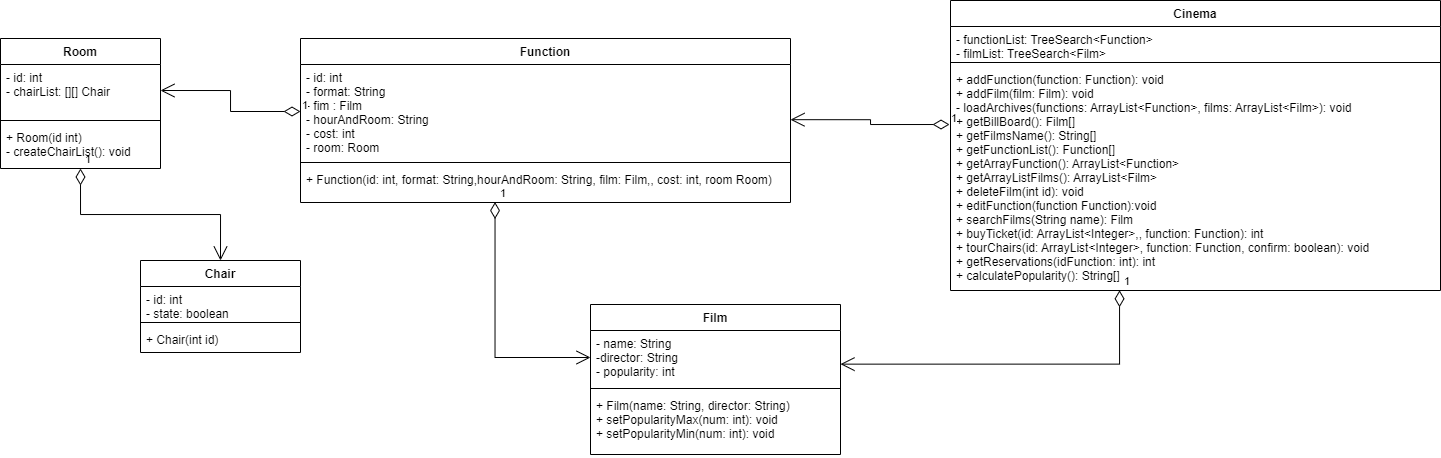

The diagram above was exported from draw.io. Its source (the exported page's mxGraphModel, read from the mxfile embedded in the PNG):
<mxGraphModel dx="1393" dy="361" grid="1" gridSize="10" guides="1" tooltips="1" connect="1" arrows="1" fold="1" page="1" pageScale="1" pageWidth="827" pageHeight="1169" math="0" shadow="0">
  <root>
    <mxCell id="0" />
    <mxCell id="1" parent="0" />
    <mxCell id="ztGnJhwstgP3MqO_1_AC-1" value="Cinema" style="swimlane;fontStyle=1;align=center;verticalAlign=top;childLayout=stackLayout;horizontal=1;startSize=26;horizontalStack=0;resizeParent=1;resizeParentMax=0;resizeLast=0;collapsible=1;marginBottom=0;" parent="1" vertex="1">
      <mxGeometry x="490" y="24" width="490" height="290" as="geometry" />
    </mxCell>
    <mxCell id="ztGnJhwstgP3MqO_1_AC-2" value="- functionList: TreeSearch&lt;Function&gt;&#10;- filmList: TreeSearch&lt;Film&gt;" style="text;strokeColor=none;fillColor=none;align=left;verticalAlign=top;spacingLeft=4;spacingRight=4;overflow=hidden;rotatable=0;points=[[0,0.5],[1,0.5]];portConstraint=eastwest;" parent="ztGnJhwstgP3MqO_1_AC-1" vertex="1">
      <mxGeometry y="26" width="490" height="32" as="geometry" />
    </mxCell>
    <mxCell id="ztGnJhwstgP3MqO_1_AC-3" value="" style="line;strokeWidth=1;fillColor=none;align=left;verticalAlign=middle;spacingTop=-1;spacingLeft=3;spacingRight=3;rotatable=0;labelPosition=right;points=[];portConstraint=eastwest;" parent="ztGnJhwstgP3MqO_1_AC-1" vertex="1">
      <mxGeometry y="58" width="490" height="8" as="geometry" />
    </mxCell>
    <mxCell id="ztGnJhwstgP3MqO_1_AC-4" value="+ addFunction(function: Function): void&#10;+ addFilm(film: Film): void&#10;- loadArchives(functions: ArrayList&lt;Function&gt;, films: ArrayList&lt;Film&gt;): void&#10;+ getBillBoard(): Film[]&#10;+ getFilmsName(): String[]&#10;+ getFunctionList(): Function[]&#10;+ getArrayFunction(): ArrayList&lt;Function&gt;&#10;+ getArrayListFilms(): ArrayList&lt;Film&gt;&#10;+ deleteFilm(int id): void&#10;+ editFunction(function Function):void&#10;+ searchFilms(String name): Film &#10;+ buyTicket(id: ArrayList&lt;Integer&gt;,, function: Function): int&#10;+ tourChairs(id: ArrayList&lt;Integer&gt;, function: Function, confirm: boolean): void&#10;+ getReservations(idFunction: int): int&#10;+ calculatePopularity(): String[]" style="text;strokeColor=none;fillColor=none;align=left;verticalAlign=top;spacingLeft=4;spacingRight=4;overflow=hidden;rotatable=0;points=[[0,0.5],[1,0.5]];portConstraint=eastwest;" parent="ztGnJhwstgP3MqO_1_AC-1" vertex="1">
      <mxGeometry y="66" width="490" height="224" as="geometry" />
    </mxCell>
    <mxCell id="mkna8YRRzsEr1GrNP2t1-1" value="Function" style="swimlane;fontStyle=1;align=center;verticalAlign=top;childLayout=stackLayout;horizontal=1;startSize=26;horizontalStack=0;resizeParent=1;resizeParentMax=0;resizeLast=0;collapsible=1;marginBottom=0;" parent="1" vertex="1">
      <mxGeometry x="-160" y="62" width="490" height="164" as="geometry" />
    </mxCell>
    <mxCell id="mkna8YRRzsEr1GrNP2t1-2" value="- id: int&#10;- format: String&#10;- fim : Film&#10;- hourAndRoom: String&#10;- cost: int&#10;- room: Room" style="text;strokeColor=none;fillColor=none;align=left;verticalAlign=top;spacingLeft=4;spacingRight=4;overflow=hidden;rotatable=0;points=[[0,0.5],[1,0.5]];portConstraint=eastwest;" parent="mkna8YRRzsEr1GrNP2t1-1" vertex="1">
      <mxGeometry y="26" width="490" height="94" as="geometry" />
    </mxCell>
    <mxCell id="mkna8YRRzsEr1GrNP2t1-3" value="" style="line;strokeWidth=1;fillColor=none;align=left;verticalAlign=middle;spacingTop=-1;spacingLeft=3;spacingRight=3;rotatable=0;labelPosition=right;points=[];portConstraint=eastwest;" parent="mkna8YRRzsEr1GrNP2t1-1" vertex="1">
      <mxGeometry y="120" width="490" height="8" as="geometry" />
    </mxCell>
    <mxCell id="mkna8YRRzsEr1GrNP2t1-4" value="+ Function(id: int, format: String,hourAndRoom: String, film: Film,, cost: int, room Room)" style="text;strokeColor=none;fillColor=none;align=left;verticalAlign=top;spacingLeft=4;spacingRight=4;overflow=hidden;rotatable=0;points=[[0,0.5],[1,0.5]];portConstraint=eastwest;" parent="mkna8YRRzsEr1GrNP2t1-1" vertex="1">
      <mxGeometry y="128" width="490" height="36" as="geometry" />
    </mxCell>
    <mxCell id="mkna8YRRzsEr1GrNP2t1-5" value="Film" style="swimlane;fontStyle=1;align=center;verticalAlign=top;childLayout=stackLayout;horizontal=1;startSize=26;horizontalStack=0;resizeParent=1;resizeParentMax=0;resizeLast=0;collapsible=1;marginBottom=0;" parent="1" vertex="1">
      <mxGeometry x="130" y="328" width="250" height="150" as="geometry" />
    </mxCell>
    <mxCell id="mkna8YRRzsEr1GrNP2t1-6" value="- name: String&#10;-director: String&#10;- popularity: int " style="text;strokeColor=none;fillColor=none;align=left;verticalAlign=top;spacingLeft=4;spacingRight=4;overflow=hidden;rotatable=0;points=[[0,0.5],[1,0.5]];portConstraint=eastwest;" parent="mkna8YRRzsEr1GrNP2t1-5" vertex="1">
      <mxGeometry y="26" width="250" height="54" as="geometry" />
    </mxCell>
    <mxCell id="mkna8YRRzsEr1GrNP2t1-7" value="" style="line;strokeWidth=1;fillColor=none;align=left;verticalAlign=middle;spacingTop=-1;spacingLeft=3;spacingRight=3;rotatable=0;labelPosition=right;points=[];portConstraint=eastwest;" parent="mkna8YRRzsEr1GrNP2t1-5" vertex="1">
      <mxGeometry y="80" width="250" height="8" as="geometry" />
    </mxCell>
    <mxCell id="mkna8YRRzsEr1GrNP2t1-8" value="+ Film(name: String, director: String)&#10;+ setPopularityMax(num: int): void&#10;+ setPopularityMin(num: int): void" style="text;strokeColor=none;fillColor=none;align=left;verticalAlign=top;spacingLeft=4;spacingRight=4;overflow=hidden;rotatable=0;points=[[0,0.5],[1,0.5]];portConstraint=eastwest;" parent="mkna8YRRzsEr1GrNP2t1-5" vertex="1">
      <mxGeometry y="88" width="250" height="62" as="geometry" />
    </mxCell>
    <mxCell id="1Z81CHe3184MXokjK5SE-2" value="1" style="endArrow=open;html=1;endSize=12;startArrow=diamondThin;startSize=14;startFill=0;edgeStyle=orthogonalEdgeStyle;align=left;verticalAlign=bottom;rounded=0;exitX=0.397;exitY=0.988;exitDx=0;exitDy=0;exitPerimeter=0;entryX=0;entryY=0.5;entryDx=0;entryDy=0;" parent="1" source="mkna8YRRzsEr1GrNP2t1-4" target="mkna8YRRzsEr1GrNP2t1-6" edge="1">
      <mxGeometry x="-1" y="3" relative="1" as="geometry">
        <mxPoint x="10" y="410" as="sourcePoint" />
        <mxPoint x="170" y="410" as="targetPoint" />
      </mxGeometry>
    </mxCell>
    <mxCell id="1Z81CHe3184MXokjK5SE-3" value="1" style="endArrow=open;html=1;endSize=12;startArrow=diamondThin;startSize=14;startFill=0;edgeStyle=orthogonalEdgeStyle;align=left;verticalAlign=bottom;rounded=0;exitX=-0.002;exitY=0.259;exitDx=0;exitDy=0;exitPerimeter=0;entryX=1;entryY=0.587;entryDx=0;entryDy=0;entryPerimeter=0;" parent="1" source="ztGnJhwstgP3MqO_1_AC-4" target="mkna8YRRzsEr1GrNP2t1-2" edge="1">
      <mxGeometry x="-1" y="3" relative="1" as="geometry">
        <mxPoint x="280" y="60" as="sourcePoint" />
        <mxPoint x="440" y="60" as="targetPoint" />
      </mxGeometry>
    </mxCell>
    <mxCell id="1Z81CHe3184MXokjK5SE-4" value="1" style="endArrow=open;html=1;endSize=12;startArrow=diamondThin;startSize=14;startFill=0;edgeStyle=orthogonalEdgeStyle;align=left;verticalAlign=bottom;rounded=0;exitX=0.345;exitY=0.999;exitDx=0;exitDy=0;exitPerimeter=0;entryX=1;entryY=0.623;entryDx=0;entryDy=0;entryPerimeter=0;" parent="1" source="ztGnJhwstgP3MqO_1_AC-4" target="mkna8YRRzsEr1GrNP2t1-6" edge="1">
      <mxGeometry x="-1" y="3" relative="1" as="geometry">
        <mxPoint x="490" y="380" as="sourcePoint" />
        <mxPoint x="650" y="380" as="targetPoint" />
      </mxGeometry>
    </mxCell>
    <mxCell id="p9YT2tWeyzOnMZ_i8SSG-1" value="Chair" style="swimlane;fontStyle=1;align=center;verticalAlign=top;childLayout=stackLayout;horizontal=1;startSize=26;horizontalStack=0;resizeParent=1;resizeParentMax=0;resizeLast=0;collapsible=1;marginBottom=0;" parent="1" vertex="1">
      <mxGeometry x="-320" y="284" width="160" height="92" as="geometry" />
    </mxCell>
    <mxCell id="p9YT2tWeyzOnMZ_i8SSG-2" value="- id: int&#10;- state: boolean" style="text;strokeColor=none;fillColor=none;align=left;verticalAlign=top;spacingLeft=4;spacingRight=4;overflow=hidden;rotatable=0;points=[[0,0.5],[1,0.5]];portConstraint=eastwest;" parent="p9YT2tWeyzOnMZ_i8SSG-1" vertex="1">
      <mxGeometry y="26" width="160" height="32" as="geometry" />
    </mxCell>
    <mxCell id="p9YT2tWeyzOnMZ_i8SSG-3" value="" style="line;strokeWidth=1;fillColor=none;align=left;verticalAlign=middle;spacingTop=-1;spacingLeft=3;spacingRight=3;rotatable=0;labelPosition=right;points=[];portConstraint=eastwest;strokeColor=inherit;" parent="p9YT2tWeyzOnMZ_i8SSG-1" vertex="1">
      <mxGeometry y="58" width="160" height="8" as="geometry" />
    </mxCell>
    <mxCell id="p9YT2tWeyzOnMZ_i8SSG-4" value="+ Chair(int id)" style="text;strokeColor=none;fillColor=none;align=left;verticalAlign=top;spacingLeft=4;spacingRight=4;overflow=hidden;rotatable=0;points=[[0,0.5],[1,0.5]];portConstraint=eastwest;" parent="p9YT2tWeyzOnMZ_i8SSG-1" vertex="1">
      <mxGeometry y="66" width="160" height="26" as="geometry" />
    </mxCell>
    <mxCell id="p9YT2tWeyzOnMZ_i8SSG-5" value="1" style="endArrow=open;html=1;endSize=12;startArrow=diamondThin;startSize=14;startFill=0;edgeStyle=orthogonalEdgeStyle;align=left;verticalAlign=bottom;rounded=0;entryX=0.5;entryY=0;entryDx=0;entryDy=0;exitX=0.5;exitY=1;exitDx=0;exitDy=0;" parent="1" source="Ip-mCOtpE361Nnukqvl1-1" target="p9YT2tWeyzOnMZ_i8SSG-1" edge="1">
      <mxGeometry x="-1" y="3" relative="1" as="geometry">
        <mxPoint x="-360" y="170" as="sourcePoint" />
        <mxPoint x="-200" y="170" as="targetPoint" />
      </mxGeometry>
    </mxCell>
    <mxCell id="Ip-mCOtpE361Nnukqvl1-1" value="Room" style="swimlane;fontStyle=1;align=center;verticalAlign=top;childLayout=stackLayout;horizontal=1;startSize=26;horizontalStack=0;resizeParent=1;resizeParentMax=0;resizeLast=0;collapsible=1;marginBottom=0;" parent="1" vertex="1">
      <mxGeometry x="-460" y="62" width="160" height="130" as="geometry" />
    </mxCell>
    <mxCell id="Ip-mCOtpE361Nnukqvl1-2" value="- id: int&#10;- chairList: [][] Chair&#10; " style="text;strokeColor=none;fillColor=none;align=left;verticalAlign=top;spacingLeft=4;spacingRight=4;overflow=hidden;rotatable=0;points=[[0,0.5],[1,0.5]];portConstraint=eastwest;" parent="Ip-mCOtpE361Nnukqvl1-1" vertex="1">
      <mxGeometry y="26" width="160" height="52" as="geometry" />
    </mxCell>
    <mxCell id="Ip-mCOtpE361Nnukqvl1-3" value="" style="line;strokeWidth=1;fillColor=none;align=left;verticalAlign=middle;spacingTop=-1;spacingLeft=3;spacingRight=3;rotatable=0;labelPosition=right;points=[];portConstraint=eastwest;strokeColor=inherit;" parent="Ip-mCOtpE361Nnukqvl1-1" vertex="1">
      <mxGeometry y="78" width="160" height="8" as="geometry" />
    </mxCell>
    <mxCell id="Ip-mCOtpE361Nnukqvl1-4" value="+ Room(id int)&#10;- createChairList(): void" style="text;strokeColor=none;fillColor=none;align=left;verticalAlign=top;spacingLeft=4;spacingRight=4;overflow=hidden;rotatable=0;points=[[0,0.5],[1,0.5]];portConstraint=eastwest;" parent="Ip-mCOtpE361Nnukqvl1-1" vertex="1">
      <mxGeometry y="86" width="160" height="44" as="geometry" />
    </mxCell>
    <mxCell id="Ip-mCOtpE361Nnukqvl1-5" value="1" style="endArrow=open;html=1;endSize=12;startArrow=diamondThin;startSize=14;startFill=0;edgeStyle=orthogonalEdgeStyle;align=left;verticalAlign=bottom;rounded=0;exitX=0;exitY=0.5;exitDx=0;exitDy=0;entryX=1;entryY=0.5;entryDx=0;entryDy=0;" parent="1" source="mkna8YRRzsEr1GrNP2t1-2" target="Ip-mCOtpE361Nnukqvl1-2" edge="1">
      <mxGeometry x="-1" y="3" relative="1" as="geometry">
        <mxPoint x="-300" y="40" as="sourcePoint" />
        <mxPoint x="-140" y="40" as="targetPoint" />
      </mxGeometry>
    </mxCell>
  </root>
</mxGraphModel>